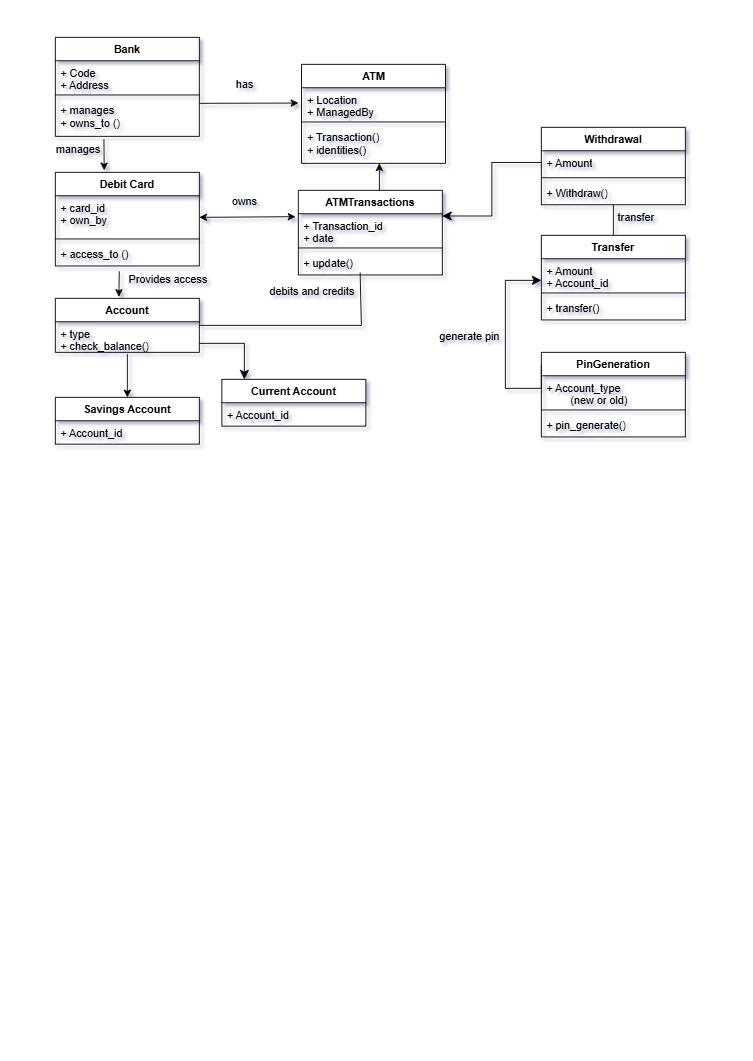

The diagram above was exported from draw.io. Its source (the exported page's mxGraphModel, read from the mxfile embedded in the PNG):
<mxGraphModel dx="928" dy="525" grid="1" gridSize="10" guides="1" tooltips="1" connect="1" arrows="1" fold="1" page="1" pageScale="1" pageWidth="827" pageHeight="1169" background="light-dark(#FFFFFF,#000000)" math="0" shadow="0">
  <root>
    <mxCell id="WIyWlLk6GJQsqaUBKTNV-0" />
    <mxCell id="WIyWlLk6GJQsqaUBKTNV-1" parent="WIyWlLk6GJQsqaUBKTNV-0" />
    <mxCell id="xMXFoXokbXgRra7asQo1-8" value="Bank" style="swimlane;fontStyle=1;align=center;verticalAlign=top;childLayout=stackLayout;horizontal=1;startSize=26;horizontalStack=0;resizeParent=1;resizeParentMax=0;resizeLast=0;collapsible=1;marginBottom=0;whiteSpace=wrap;html=1;" parent="WIyWlLk6GJQsqaUBKTNV-1" vertex="1">
      <mxGeometry x="60" y="40" width="160" height="110" as="geometry" />
    </mxCell>
    <mxCell id="xMXFoXokbXgRra7asQo1-9" value="+ Code&lt;div&gt;+ Address&lt;/div&gt;" style="text;strokeColor=none;fillColor=none;align=left;verticalAlign=top;spacingLeft=4;spacingRight=4;overflow=hidden;rotatable=0;points=[[0,0.5],[1,0.5]];portConstraint=eastwest;whiteSpace=wrap;html=1;" parent="xMXFoXokbXgRra7asQo1-8" vertex="1">
      <mxGeometry y="26" width="160" height="34" as="geometry" />
    </mxCell>
    <mxCell id="xMXFoXokbXgRra7asQo1-10" value="" style="line;strokeWidth=1;fillColor=none;align=left;verticalAlign=middle;spacingTop=-1;spacingLeft=3;spacingRight=3;rotatable=0;labelPosition=right;points=[];portConstraint=eastwest;strokeColor=inherit;" parent="xMXFoXokbXgRra7asQo1-8" vertex="1">
      <mxGeometry y="60" width="160" height="8" as="geometry" />
    </mxCell>
    <mxCell id="xMXFoXokbXgRra7asQo1-11" value="+ manages&lt;div&gt;+ owns_to ()&lt;/div&gt;" style="text;strokeColor=none;fillColor=none;align=left;verticalAlign=top;spacingLeft=4;spacingRight=4;overflow=hidden;rotatable=0;points=[[0,0.5],[1,0.5]];portConstraint=eastwest;whiteSpace=wrap;html=1;" parent="xMXFoXokbXgRra7asQo1-8" vertex="1">
      <mxGeometry y="68" width="160" height="42" as="geometry" />
    </mxCell>
    <mxCell id="xMXFoXokbXgRra7asQo1-12" value="ATM" style="swimlane;fontStyle=1;align=center;verticalAlign=top;childLayout=stackLayout;horizontal=1;startSize=26;horizontalStack=0;resizeParent=1;resizeParentMax=0;resizeLast=0;collapsible=1;marginBottom=0;whiteSpace=wrap;html=1;" parent="WIyWlLk6GJQsqaUBKTNV-1" vertex="1">
      <mxGeometry x="333.5" y="70" width="160" height="110" as="geometry" />
    </mxCell>
    <mxCell id="xMXFoXokbXgRra7asQo1-13" value="+ Location&lt;div&gt;+ ManagedBy&lt;/div&gt;" style="text;strokeColor=none;fillColor=none;align=left;verticalAlign=top;spacingLeft=4;spacingRight=4;overflow=hidden;rotatable=0;points=[[0,0.5],[1,0.5]];portConstraint=eastwest;whiteSpace=wrap;html=1;" parent="xMXFoXokbXgRra7asQo1-12" vertex="1">
      <mxGeometry y="26" width="160" height="34" as="geometry" />
    </mxCell>
    <mxCell id="xMXFoXokbXgRra7asQo1-14" value="" style="line;strokeWidth=1;fillColor=none;align=left;verticalAlign=middle;spacingTop=-1;spacingLeft=3;spacingRight=3;rotatable=0;labelPosition=right;points=[];portConstraint=eastwest;strokeColor=inherit;" parent="xMXFoXokbXgRra7asQo1-12" vertex="1">
      <mxGeometry y="60" width="160" height="8" as="geometry" />
    </mxCell>
    <mxCell id="xMXFoXokbXgRra7asQo1-15" value="+ Transaction()&lt;div&gt;+ identities()&lt;/div&gt;" style="text;strokeColor=none;fillColor=none;align=left;verticalAlign=top;spacingLeft=4;spacingRight=4;overflow=hidden;rotatable=0;points=[[0,0.5],[1,0.5]];portConstraint=eastwest;whiteSpace=wrap;html=1;" parent="xMXFoXokbXgRra7asQo1-12" vertex="1">
      <mxGeometry y="68" width="160" height="42" as="geometry" />
    </mxCell>
    <mxCell id="xMXFoXokbXgRra7asQo1-16" value="Debit Card" style="swimlane;fontStyle=1;align=center;verticalAlign=top;childLayout=stackLayout;horizontal=1;startSize=26;horizontalStack=0;resizeParent=1;resizeParentMax=0;resizeLast=0;collapsible=1;marginBottom=0;whiteSpace=wrap;html=1;" parent="WIyWlLk6GJQsqaUBKTNV-1" vertex="1">
      <mxGeometry x="60" y="190" width="160" height="104" as="geometry" />
    </mxCell>
    <mxCell id="xMXFoXokbXgRra7asQo1-17" value="+ card_id&lt;div&gt;+ own_by&lt;/div&gt;" style="text;strokeColor=none;fillColor=none;align=left;verticalAlign=top;spacingLeft=4;spacingRight=4;overflow=hidden;rotatable=0;points=[[0,0.5],[1,0.5]];portConstraint=eastwest;whiteSpace=wrap;html=1;" parent="xMXFoXokbXgRra7asQo1-16" vertex="1">
      <mxGeometry y="26" width="160" height="44" as="geometry" />
    </mxCell>
    <mxCell id="xMXFoXokbXgRra7asQo1-18" value="" style="line;strokeWidth=1;fillColor=none;align=left;verticalAlign=middle;spacingTop=-1;spacingLeft=3;spacingRight=3;rotatable=0;labelPosition=right;points=[];portConstraint=eastwest;strokeColor=inherit;" parent="xMXFoXokbXgRra7asQo1-16" vertex="1">
      <mxGeometry y="70" width="160" height="8" as="geometry" />
    </mxCell>
    <mxCell id="xMXFoXokbXgRra7asQo1-19" value="+ access_to&amp;nbsp;()" style="text;strokeColor=none;fillColor=none;align=left;verticalAlign=top;spacingLeft=4;spacingRight=4;overflow=hidden;rotatable=0;points=[[0,0.5],[1,0.5]];portConstraint=eastwest;whiteSpace=wrap;html=1;" parent="xMXFoXokbXgRra7asQo1-16" vertex="1">
      <mxGeometry y="78" width="160" height="26" as="geometry" />
    </mxCell>
    <mxCell id="xMXFoXokbXgRra7asQo1-20" value="ATMTransactions" style="swimlane;fontStyle=1;align=center;verticalAlign=top;childLayout=stackLayout;horizontal=1;startSize=26;horizontalStack=0;resizeParent=1;resizeParentMax=0;resizeLast=0;collapsible=1;marginBottom=0;whiteSpace=wrap;html=1;" parent="WIyWlLk6GJQsqaUBKTNV-1" vertex="1">
      <mxGeometry x="330" y="210" width="160" height="94" as="geometry" />
    </mxCell>
    <mxCell id="xMXFoXokbXgRra7asQo1-21" value="+ Transaction_id&lt;div&gt;+ date&lt;br&gt;&lt;div&gt;&lt;br&gt;&lt;/div&gt;&lt;/div&gt;" style="text;strokeColor=none;fillColor=none;align=left;verticalAlign=top;spacingLeft=4;spacingRight=4;overflow=hidden;rotatable=0;points=[[0,0.5],[1,0.5]];portConstraint=eastwest;whiteSpace=wrap;html=1;" parent="xMXFoXokbXgRra7asQo1-20" vertex="1">
      <mxGeometry y="26" width="160" height="34" as="geometry" />
    </mxCell>
    <mxCell id="xMXFoXokbXgRra7asQo1-22" value="" style="line;strokeWidth=1;fillColor=none;align=left;verticalAlign=middle;spacingTop=-1;spacingLeft=3;spacingRight=3;rotatable=0;labelPosition=right;points=[];portConstraint=eastwest;strokeColor=inherit;" parent="xMXFoXokbXgRra7asQo1-20" vertex="1">
      <mxGeometry y="60" width="160" height="8" as="geometry" />
    </mxCell>
    <mxCell id="xMXFoXokbXgRra7asQo1-23" value="+ update()" style="text;strokeColor=none;fillColor=none;align=left;verticalAlign=top;spacingLeft=4;spacingRight=4;overflow=hidden;rotatable=0;points=[[0,0.5],[1,0.5]];portConstraint=eastwest;whiteSpace=wrap;html=1;" parent="xMXFoXokbXgRra7asQo1-20" vertex="1">
      <mxGeometry y="68" width="160" height="26" as="geometry" />
    </mxCell>
    <mxCell id="xMXFoXokbXgRra7asQo1-24" value="Withdrawal" style="swimlane;fontStyle=1;align=center;verticalAlign=top;childLayout=stackLayout;horizontal=1;startSize=26;horizontalStack=0;resizeParent=1;resizeParentMax=0;resizeLast=0;collapsible=1;marginBottom=0;whiteSpace=wrap;html=1;" parent="WIyWlLk6GJQsqaUBKTNV-1" vertex="1">
      <mxGeometry x="600" y="140" width="160" height="86" as="geometry" />
    </mxCell>
    <mxCell id="xMXFoXokbXgRra7asQo1-25" value="+ Amount" style="text;strokeColor=none;fillColor=none;align=left;verticalAlign=top;spacingLeft=4;spacingRight=4;overflow=hidden;rotatable=0;points=[[0,0.5],[1,0.5]];portConstraint=eastwest;whiteSpace=wrap;html=1;" parent="xMXFoXokbXgRra7asQo1-24" vertex="1">
      <mxGeometry y="26" width="160" height="26" as="geometry" />
    </mxCell>
    <mxCell id="xMXFoXokbXgRra7asQo1-26" value="" style="line;strokeWidth=1;fillColor=none;align=left;verticalAlign=middle;spacingTop=-1;spacingLeft=3;spacingRight=3;rotatable=0;labelPosition=right;points=[];portConstraint=eastwest;strokeColor=inherit;" parent="xMXFoXokbXgRra7asQo1-24" vertex="1">
      <mxGeometry y="52" width="160" height="8" as="geometry" />
    </mxCell>
    <mxCell id="xMXFoXokbXgRra7asQo1-27" value="+ Withdraw()" style="text;strokeColor=none;fillColor=none;align=left;verticalAlign=top;spacingLeft=4;spacingRight=4;overflow=hidden;rotatable=0;points=[[0,0.5],[1,0.5]];portConstraint=eastwest;whiteSpace=wrap;html=1;" parent="xMXFoXokbXgRra7asQo1-24" vertex="1">
      <mxGeometry y="60" width="160" height="26" as="geometry" />
    </mxCell>
    <mxCell id="xMXFoXokbXgRra7asQo1-28" value="Transfer" style="swimlane;fontStyle=1;align=center;verticalAlign=top;childLayout=stackLayout;horizontal=1;startSize=26;horizontalStack=0;resizeParent=1;resizeParentMax=0;resizeLast=0;collapsible=1;marginBottom=0;whiteSpace=wrap;html=1;" parent="WIyWlLk6GJQsqaUBKTNV-1" vertex="1">
      <mxGeometry x="600" y="260" width="160" height="94" as="geometry" />
    </mxCell>
    <mxCell id="xMXFoXokbXgRra7asQo1-29" value="+ Amount&lt;div&gt;+ Account_id&lt;/div&gt;" style="text;strokeColor=none;fillColor=none;align=left;verticalAlign=top;spacingLeft=4;spacingRight=4;overflow=hidden;rotatable=0;points=[[0,0.5],[1,0.5]];portConstraint=eastwest;whiteSpace=wrap;html=1;" parent="xMXFoXokbXgRra7asQo1-28" vertex="1">
      <mxGeometry y="26" width="160" height="34" as="geometry" />
    </mxCell>
    <mxCell id="xMXFoXokbXgRra7asQo1-30" value="" style="line;strokeWidth=1;fillColor=none;align=left;verticalAlign=middle;spacingTop=-1;spacingLeft=3;spacingRight=3;rotatable=0;labelPosition=right;points=[];portConstraint=eastwest;strokeColor=inherit;" parent="xMXFoXokbXgRra7asQo1-28" vertex="1">
      <mxGeometry y="60" width="160" height="8" as="geometry" />
    </mxCell>
    <mxCell id="xMXFoXokbXgRra7asQo1-31" value="+ transfer()" style="text;strokeColor=none;fillColor=none;align=left;verticalAlign=top;spacingLeft=4;spacingRight=4;overflow=hidden;rotatable=0;points=[[0,0.5],[1,0.5]];portConstraint=eastwest;whiteSpace=wrap;html=1;" parent="xMXFoXokbXgRra7asQo1-28" vertex="1">
      <mxGeometry y="68" width="160" height="26" as="geometry" />
    </mxCell>
    <mxCell id="xMXFoXokbXgRra7asQo1-32" value="PinGeneration" style="swimlane;fontStyle=1;align=center;verticalAlign=top;childLayout=stackLayout;horizontal=1;startSize=26;horizontalStack=0;resizeParent=1;resizeParentMax=0;resizeLast=0;collapsible=1;marginBottom=0;whiteSpace=wrap;html=1;" parent="WIyWlLk6GJQsqaUBKTNV-1" vertex="1">
      <mxGeometry x="600" y="390" width="160" height="94" as="geometry" />
    </mxCell>
    <mxCell id="xMXFoXokbXgRra7asQo1-33" value="+ Account_type&lt;div&gt;&amp;nbsp;&lt;span style=&quot;white-space: pre;&quot;&gt;&#09;&lt;/span&gt;&lt;span style=&quot;background-color: transparent;&quot;&gt;(new or old)&lt;/span&gt;&lt;/div&gt;" style="text;strokeColor=none;fillColor=none;align=left;verticalAlign=top;spacingLeft=4;spacingRight=4;overflow=hidden;rotatable=0;points=[[0,0.5],[1,0.5]];portConstraint=eastwest;whiteSpace=wrap;html=1;" parent="xMXFoXokbXgRra7asQo1-32" vertex="1">
      <mxGeometry y="26" width="160" height="34" as="geometry" />
    </mxCell>
    <mxCell id="xMXFoXokbXgRra7asQo1-34" value="" style="line;strokeWidth=1;fillColor=none;align=left;verticalAlign=middle;spacingTop=-1;spacingLeft=3;spacingRight=3;rotatable=0;labelPosition=right;points=[];portConstraint=eastwest;strokeColor=inherit;" parent="xMXFoXokbXgRra7asQo1-32" vertex="1">
      <mxGeometry y="60" width="160" height="8" as="geometry" />
    </mxCell>
    <mxCell id="xMXFoXokbXgRra7asQo1-35" value="+ pin_generate()" style="text;strokeColor=none;fillColor=none;align=left;verticalAlign=top;spacingLeft=4;spacingRight=4;overflow=hidden;rotatable=0;points=[[0,0.5],[1,0.5]];portConstraint=eastwest;whiteSpace=wrap;html=1;" parent="xMXFoXokbXgRra7asQo1-32" vertex="1">
      <mxGeometry y="68" width="160" height="26" as="geometry" />
    </mxCell>
    <mxCell id="xMXFoXokbXgRra7asQo1-36" value="Account" style="swimlane;fontStyle=1;align=center;verticalAlign=top;childLayout=stackLayout;horizontal=1;startSize=26;horizontalStack=0;resizeParent=1;resizeParentMax=0;resizeLast=0;collapsible=1;marginBottom=0;whiteSpace=wrap;html=1;" parent="WIyWlLk6GJQsqaUBKTNV-1" vertex="1">
      <mxGeometry x="60" y="330" width="160" height="60" as="geometry" />
    </mxCell>
    <mxCell id="xMXFoXokbXgRra7asQo1-37" value="+ type&lt;div&gt;+ check_balance()&lt;/div&gt;" style="text;strokeColor=none;fillColor=none;align=left;verticalAlign=top;spacingLeft=4;spacingRight=4;overflow=hidden;rotatable=0;points=[[0,0.5],[1,0.5]];portConstraint=eastwest;whiteSpace=wrap;html=1;" parent="xMXFoXokbXgRra7asQo1-36" vertex="1">
      <mxGeometry y="26" width="160" height="34" as="geometry" />
    </mxCell>
    <mxCell id="xMXFoXokbXgRra7asQo1-47" value="Savings Account" style="swimlane;fontStyle=1;align=center;verticalAlign=top;childLayout=stackLayout;horizontal=1;startSize=26;horizontalStack=0;resizeParent=1;resizeParentMax=0;resizeLast=0;collapsible=1;marginBottom=0;whiteSpace=wrap;html=1;" parent="WIyWlLk6GJQsqaUBKTNV-1" vertex="1">
      <mxGeometry x="60" y="440" width="160" height="52" as="geometry" />
    </mxCell>
    <mxCell id="xMXFoXokbXgRra7asQo1-48" value="+ Account_id" style="text;strokeColor=none;fillColor=none;align=left;verticalAlign=top;spacingLeft=4;spacingRight=4;overflow=hidden;rotatable=0;points=[[0,0.5],[1,0.5]];portConstraint=eastwest;whiteSpace=wrap;html=1;" parent="xMXFoXokbXgRra7asQo1-47" vertex="1">
      <mxGeometry y="26" width="160" height="26" as="geometry" />
    </mxCell>
    <mxCell id="xMXFoXokbXgRra7asQo1-55" value="Current Account" style="swimlane;fontStyle=1;align=center;verticalAlign=top;childLayout=stackLayout;horizontal=1;startSize=26;horizontalStack=0;resizeParent=1;resizeParentMax=0;resizeLast=0;collapsible=1;marginBottom=0;whiteSpace=wrap;html=1;" parent="WIyWlLk6GJQsqaUBKTNV-1" vertex="1">
      <mxGeometry x="245" y="420" width="160" height="52" as="geometry" />
    </mxCell>
    <mxCell id="xMXFoXokbXgRra7asQo1-56" value="+ Account_id" style="text;strokeColor=none;fillColor=none;align=left;verticalAlign=top;spacingLeft=4;spacingRight=4;overflow=hidden;rotatable=0;points=[[0,0.5],[1,0.5]];portConstraint=eastwest;whiteSpace=wrap;html=1;" parent="xMXFoXokbXgRra7asQo1-55" vertex="1">
      <mxGeometry y="26" width="160" height="26" as="geometry" />
    </mxCell>
    <mxCell id="xMXFoXokbXgRra7asQo1-59" value="" style="endArrow=classic;html=1;rounded=0;exitX=1.001;exitY=0.126;exitDx=0;exitDy=0;exitPerimeter=0;" parent="WIyWlLk6GJQsqaUBKTNV-1" source="xMXFoXokbXgRra7asQo1-11" edge="1">
      <mxGeometry width="50" height="50" relative="1" as="geometry">
        <mxPoint x="240" y="120" as="sourcePoint" />
        <mxPoint x="330" y="113" as="targetPoint" />
      </mxGeometry>
    </mxCell>
    <mxCell id="xMXFoXokbXgRra7asQo1-60" value="" style="endArrow=classic;startArrow=classic;html=1;rounded=0;entryX=-0.02;entryY=0.095;entryDx=0;entryDy=0;entryPerimeter=0;" parent="WIyWlLk6GJQsqaUBKTNV-1" target="xMXFoXokbXgRra7asQo1-21" edge="1">
      <mxGeometry width="50" height="50" relative="1" as="geometry">
        <mxPoint x="220" y="240" as="sourcePoint" />
        <mxPoint x="320" y="240" as="targetPoint" />
      </mxGeometry>
    </mxCell>
    <mxCell id="xMXFoXokbXgRra7asQo1-61" value="" style="endArrow=classic;html=1;rounded=0;entryX=0.339;entryY=-0.022;entryDx=0;entryDy=0;entryPerimeter=0;" parent="WIyWlLk6GJQsqaUBKTNV-1" target="xMXFoXokbXgRra7asQo1-16" edge="1">
      <mxGeometry width="50" height="50" relative="1" as="geometry">
        <mxPoint x="114" y="153" as="sourcePoint" />
        <mxPoint x="160" y="170" as="targetPoint" />
      </mxGeometry>
    </mxCell>
    <mxCell id="xMXFoXokbXgRra7asQo1-62" value="manages" style="text;html=1;align=center;verticalAlign=middle;resizable=0;points=[];autosize=1;strokeColor=none;fillColor=none;" parent="WIyWlLk6GJQsqaUBKTNV-1" vertex="1">
      <mxGeometry x="50" y="150" width="70" height="30" as="geometry" />
    </mxCell>
    <mxCell id="xMXFoXokbXgRra7asQo1-63" value="has" style="text;html=1;align=center;verticalAlign=middle;resizable=0;points=[];autosize=1;strokeColor=none;fillColor=none;" parent="WIyWlLk6GJQsqaUBKTNV-1" vertex="1">
      <mxGeometry x="250" y="78" width="40" height="30" as="geometry" />
    </mxCell>
    <mxCell id="xMXFoXokbXgRra7asQo1-64" value="owns" style="text;html=1;align=center;verticalAlign=middle;resizable=0;points=[];autosize=1;strokeColor=none;fillColor=none;" parent="WIyWlLk6GJQsqaUBKTNV-1" vertex="1">
      <mxGeometry x="245" y="208" width="50" height="30" as="geometry" />
    </mxCell>
    <mxCell id="xMXFoXokbXgRra7asQo1-65" value="" style="endArrow=classic;html=1;rounded=0;entryX=0.441;entryY=-0.028;entryDx=0;entryDy=0;entryPerimeter=0;" parent="WIyWlLk6GJQsqaUBKTNV-1" target="xMXFoXokbXgRra7asQo1-36" edge="1">
      <mxGeometry width="50" height="50" relative="1" as="geometry">
        <mxPoint x="131" y="300" as="sourcePoint" />
        <mxPoint x="160" y="290" as="targetPoint" />
      </mxGeometry>
    </mxCell>
    <mxCell id="xMXFoXokbXgRra7asQo1-66" value="" style="edgeStyle=segmentEdgeStyle;endArrow=classic;html=1;curved=0;rounded=0;endSize=8;startSize=8;" parent="WIyWlLk6GJQsqaUBKTNV-1" edge="1">
      <mxGeometry width="50" height="50" relative="1" as="geometry">
        <mxPoint x="220" y="380" as="sourcePoint" />
        <mxPoint x="270" y="420" as="targetPoint" />
      </mxGeometry>
    </mxCell>
    <mxCell id="xMXFoXokbXgRra7asQo1-67" value="" style="endArrow=classic;html=1;rounded=0;entryX=0.5;entryY=0;entryDx=0;entryDy=0;" parent="WIyWlLk6GJQsqaUBKTNV-1" target="xMXFoXokbXgRra7asQo1-47" edge="1">
      <mxGeometry width="50" height="50" relative="1" as="geometry">
        <mxPoint x="140" y="392" as="sourcePoint" />
        <mxPoint x="160" y="420" as="targetPoint" />
      </mxGeometry>
    </mxCell>
    <mxCell id="xMXFoXokbXgRra7asQo1-68" value="" style="endArrow=none;html=1;rounded=0;" parent="WIyWlLk6GJQsqaUBKTNV-1" edge="1">
      <mxGeometry width="50" height="50" relative="1" as="geometry">
        <mxPoint x="220" y="360" as="sourcePoint" />
        <mxPoint x="400" y="360" as="targetPoint" />
      </mxGeometry>
    </mxCell>
    <mxCell id="xMXFoXokbXgRra7asQo1-69" value="" style="endArrow=none;html=1;rounded=0;entryX=0.429;entryY=0.902;entryDx=0;entryDy=0;entryPerimeter=0;" parent="WIyWlLk6GJQsqaUBKTNV-1" target="xMXFoXokbXgRra7asQo1-23" edge="1">
      <mxGeometry width="50" height="50" relative="1" as="geometry">
        <mxPoint x="400" y="360" as="sourcePoint" />
        <mxPoint x="400" y="310" as="targetPoint" />
      </mxGeometry>
    </mxCell>
    <mxCell id="xMXFoXokbXgRra7asQo1-70" value="" style="edgeStyle=elbowEdgeStyle;elbow=horizontal;endArrow=classic;html=1;curved=0;rounded=0;endSize=8;startSize=8;entryX=0.999;entryY=0.073;entryDx=0;entryDy=0;entryPerimeter=0;exitX=0;exitY=0.5;exitDx=0;exitDy=0;" parent="WIyWlLk6GJQsqaUBKTNV-1" source="xMXFoXokbXgRra7asQo1-25" target="xMXFoXokbXgRra7asQo1-21" edge="1">
      <mxGeometry width="50" height="50" relative="1" as="geometry">
        <mxPoint x="590" y="180" as="sourcePoint" />
        <mxPoint x="530" y="238" as="targetPoint" />
      </mxGeometry>
    </mxCell>
    <mxCell id="xMXFoXokbXgRra7asQo1-72" value="" style="endArrow=none;html=1;rounded=0;exitX=0.5;exitY=0;exitDx=0;exitDy=0;" parent="WIyWlLk6GJQsqaUBKTNV-1" source="xMXFoXokbXgRra7asQo1-28" edge="1">
      <mxGeometry width="50" height="50" relative="1" as="geometry">
        <mxPoint x="630" y="276" as="sourcePoint" />
        <mxPoint x="680" y="226" as="targetPoint" />
      </mxGeometry>
    </mxCell>
    <mxCell id="xMXFoXokbXgRra7asQo1-73" value="" style="edgeStyle=segmentEdgeStyle;endArrow=classic;html=1;curved=0;rounded=0;endSize=8;startSize=8;" parent="WIyWlLk6GJQsqaUBKTNV-1" edge="1">
      <mxGeometry width="50" height="50" relative="1" as="geometry">
        <mxPoint x="600" y="405" as="sourcePoint" />
        <mxPoint x="600" y="310" as="targetPoint" />
        <Array as="points">
          <mxPoint x="600" y="430" />
          <mxPoint x="560" y="430" />
          <mxPoint x="560" y="310" />
          <mxPoint x="600" y="310" />
        </Array>
      </mxGeometry>
    </mxCell>
    <mxCell id="xMXFoXokbXgRra7asQo1-74" value="" style="endArrow=classic;html=1;rounded=0;exitX=0.563;exitY=0;exitDx=0;exitDy=0;exitPerimeter=0;" parent="WIyWlLk6GJQsqaUBKTNV-1" source="xMXFoXokbXgRra7asQo1-20" edge="1">
      <mxGeometry width="50" height="50" relative="1" as="geometry">
        <mxPoint x="370" y="230" as="sourcePoint" />
        <mxPoint x="420" y="180" as="targetPoint" />
      </mxGeometry>
    </mxCell>
    <mxCell id="xMXFoXokbXgRra7asQo1-75" value="debits and credits" style="text;html=1;align=center;verticalAlign=middle;resizable=0;points=[];autosize=1;strokeColor=none;fillColor=none;" parent="WIyWlLk6GJQsqaUBKTNV-1" vertex="1">
      <mxGeometry x="285" y="308" width="120" height="30" as="geometry" />
    </mxCell>
    <mxCell id="xMXFoXokbXgRra7asQo1-76" value="Provides access" style="text;html=1;align=center;verticalAlign=middle;resizable=0;points=[];autosize=1;strokeColor=none;fillColor=none;" parent="WIyWlLk6GJQsqaUBKTNV-1" vertex="1">
      <mxGeometry x="130" y="294" width="110" height="30" as="geometry" />
    </mxCell>
    <mxCell id="xMXFoXokbXgRra7asQo1-77" value="transfer" style="text;html=1;align=center;verticalAlign=middle;resizable=0;points=[];autosize=1;strokeColor=none;fillColor=none;" parent="WIyWlLk6GJQsqaUBKTNV-1" vertex="1">
      <mxGeometry x="675" y="226" width="60" height="30" as="geometry" />
    </mxCell>
    <mxCell id="xMXFoXokbXgRra7asQo1-78" value="generate pin" style="text;html=1;align=center;verticalAlign=middle;resizable=0;points=[];autosize=1;strokeColor=none;fillColor=none;" parent="WIyWlLk6GJQsqaUBKTNV-1" vertex="1">
      <mxGeometry x="475" y="358" width="90" height="30" as="geometry" />
    </mxCell>
  </root>
</mxGraphModel>